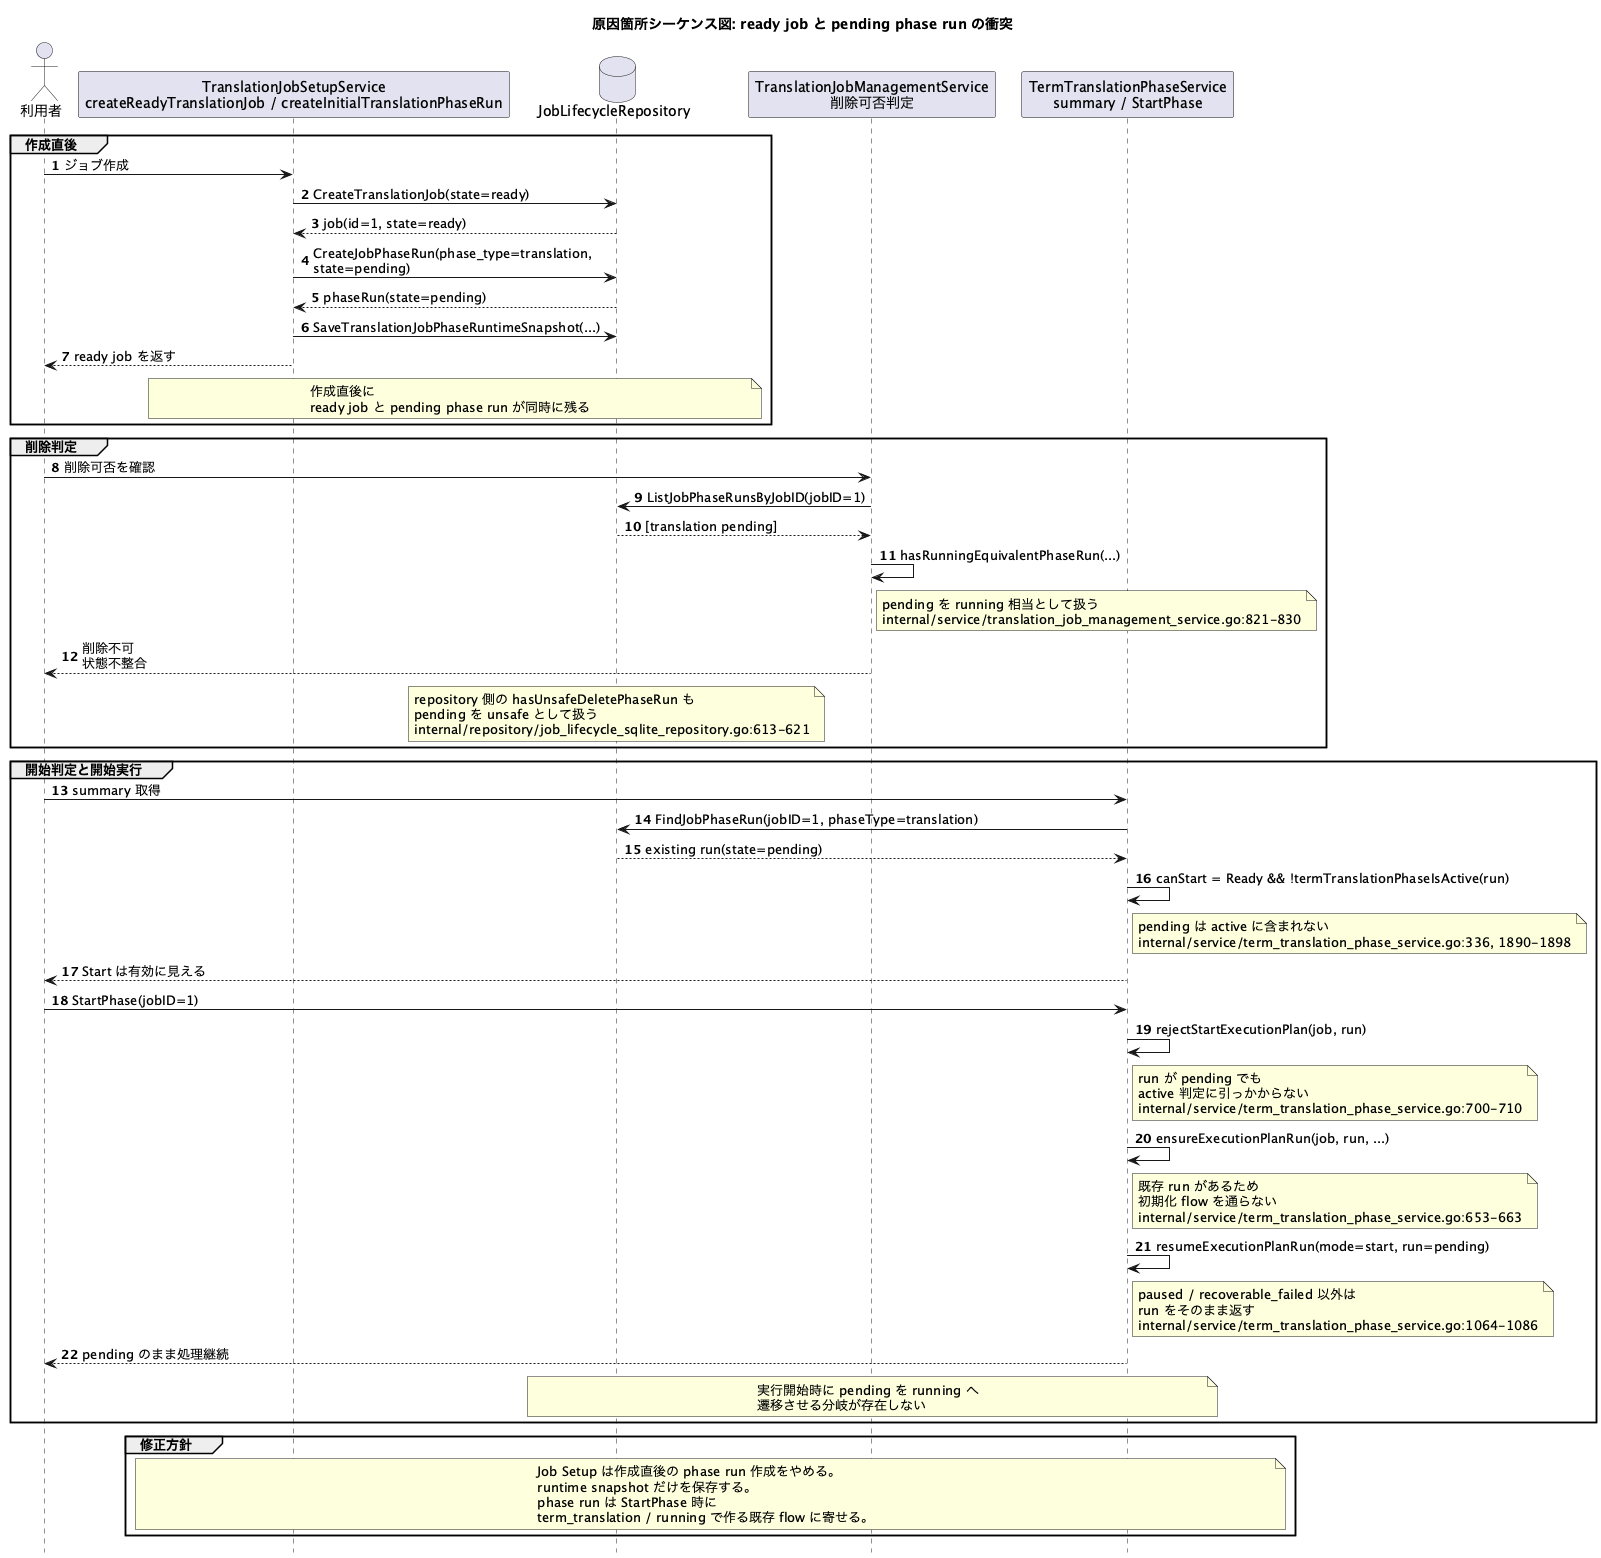

The diagram above was rendered by PlantUML. Its source (embedded in the PNG):
@startuml
title 原因箇所シーケンス図: ready job と pending phase run の衝突

autonumber
hide footbox
skinparam responseMessageBelowArrow true

actor "利用者" as User
participant "TranslationJobSetupService\ncreateReadyTranslationJob / createInitialTranslationPhaseRun" as Setup
database "JobLifecycleRepository" as Repo
participant "TranslationJobManagementService\n削除可否判定" as Mgmt
participant "TermTranslationPhaseService\nsummary / StartPhase" as Term

group 作成直後
User -> Setup: ジョブ作成
Setup -> Repo: CreateTranslationJob(state=ready)
Repo --> Setup: job(id=1, state=ready)
Setup -> Repo: CreateJobPhaseRun(phase_type=translation,\nstate=pending)
Repo --> Setup: phaseRun(state=pending)
Setup -> Repo: SaveTranslationJobPhaseRuntimeSnapshot(...)
Setup --> User: ready job を返す
note over Setup, Repo
作成直後に
ready job と pending phase run が同時に残る
end note
end

group 削除判定
User -> Mgmt: 削除可否を確認
Mgmt -> Repo: ListJobPhaseRunsByJobID(jobID=1)
Repo --> Mgmt: [translation pending]
Mgmt -> Mgmt: hasRunningEquivalentPhaseRun(...)
note right of Mgmt
pending を running 相当として扱う
internal/service/translation_job_management_service.go:821-830
end note
Mgmt --> User: 削除不可\n状態不整合
note over Repo
repository 側の hasUnsafeDeletePhaseRun も
pending を unsafe として扱う
internal/repository/job_lifecycle_sqlite_repository.go:613-621
end note
end

group 開始判定と開始実行
User -> Term: summary 取得
Term -> Repo: FindJobPhaseRun(jobID=1, phaseType=translation)
Repo --> Term: existing run(state=pending)
Term -> Term: canStart = Ready && !termTranslationPhaseIsActive(run)
note right of Term
pending は active に含まれない
internal/service/term_translation_phase_service.go:336, 1890-1898
end note
Term --> User: Start は有効に見える

User -> Term: StartPhase(jobID=1)
Term -> Term: rejectStartExecutionPlan(job, run)
note right of Term
run が pending でも
active 判定に引っかからない
internal/service/term_translation_phase_service.go:700-710
end note
Term -> Term: ensureExecutionPlanRun(job, run, ...)
note right of Term
既存 run があるため
初期化 flow を通らない
internal/service/term_translation_phase_service.go:653-663
end note
Term -> Term: resumeExecutionPlanRun(mode=start, run=pending)
note right of Term
paused / recoverable_failed 以外は
run をそのまま返す
internal/service/term_translation_phase_service.go:1064-1086
end note
Term --> User: pending のまま処理継続
note over Term, Repo
実行開始時に pending を running へ
遷移させる分岐が存在しない
end note
end

group 修正方針
note over Setup, Term
Job Setup は作成直後の phase run 作成をやめる。
runtime snapshot だけを保存する。
phase run は StartPhase 時に
term_translation / running で作る既存 flow に寄せる。
end note
end

@enduml